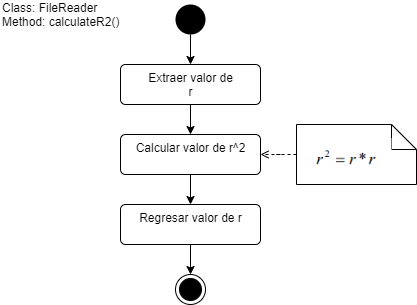

The diagram above was exported from draw.io. Its source (the exported page's mxGraphModel, read from the mxfile embedded in the PNG):
<mxGraphModel dx="868" dy="450" grid="1" gridSize="10" guides="1" tooltips="1" connect="1" arrows="1" fold="1" page="1" pageScale="1" pageWidth="827" pageHeight="1169" math="0" shadow="0">
  <root>
    <mxCell id="0" />
    <mxCell id="1" parent="0" />
    <mxCell id="JiTjGMz14Bc4oihjAsb7-10" style="edgeStyle=orthogonalEdgeStyle;rounded=0;orthogonalLoop=1;jettySize=auto;html=1;exitX=0.5;exitY=1;exitDx=0;exitDy=0;entryX=0.5;entryY=0;entryDx=0;entryDy=0;" edge="1" parent="1" source="JiTjGMz14Bc4oihjAsb7-1" target="JiTjGMz14Bc4oihjAsb7-2">
      <mxGeometry relative="1" as="geometry" />
    </mxCell>
    <mxCell id="JiTjGMz14Bc4oihjAsb7-1" value="" style="ellipse;fillColor=#000000;strokeColor=none;" vertex="1" parent="1">
      <mxGeometry x="399" y="40" width="30" height="30" as="geometry" />
    </mxCell>
    <mxCell id="JiTjGMz14Bc4oihjAsb7-11" style="edgeStyle=orthogonalEdgeStyle;rounded=0;orthogonalLoop=1;jettySize=auto;html=1;exitX=0.5;exitY=1;exitDx=0;exitDy=0;entryX=0.5;entryY=0;entryDx=0;entryDy=0;" edge="1" parent="1" source="JiTjGMz14Bc4oihjAsb7-2" target="JiTjGMz14Bc4oihjAsb7-3">
      <mxGeometry relative="1" as="geometry" />
    </mxCell>
    <mxCell id="JiTjGMz14Bc4oihjAsb7-2" value="Extraer valor de&lt;br&gt;r" style="html=1;align=center;verticalAlign=top;rounded=1;absoluteArcSize=1;arcSize=10;dashed=0;" vertex="1" parent="1">
      <mxGeometry x="344" y="100" width="140" height="40" as="geometry" />
    </mxCell>
    <mxCell id="JiTjGMz14Bc4oihjAsb7-12" style="edgeStyle=orthogonalEdgeStyle;rounded=0;orthogonalLoop=1;jettySize=auto;html=1;exitX=0.5;exitY=1;exitDx=0;exitDy=0;entryX=0.5;entryY=0;entryDx=0;entryDy=0;" edge="1" parent="1" source="JiTjGMz14Bc4oihjAsb7-3" target="JiTjGMz14Bc4oihjAsb7-4">
      <mxGeometry relative="1" as="geometry" />
    </mxCell>
    <mxCell id="JiTjGMz14Bc4oihjAsb7-3" value="Calcular valor de r^2" style="html=1;align=center;verticalAlign=top;rounded=1;absoluteArcSize=1;arcSize=10;dashed=0;" vertex="1" parent="1">
      <mxGeometry x="344" y="170" width="140" height="40" as="geometry" />
    </mxCell>
    <mxCell id="JiTjGMz14Bc4oihjAsb7-13" style="edgeStyle=orthogonalEdgeStyle;rounded=0;orthogonalLoop=1;jettySize=auto;html=1;" edge="1" parent="1" source="JiTjGMz14Bc4oihjAsb7-4" target="JiTjGMz14Bc4oihjAsb7-9">
      <mxGeometry relative="1" as="geometry" />
    </mxCell>
    <mxCell id="JiTjGMz14Bc4oihjAsb7-4" value="Regresar valor de r" style="html=1;align=center;verticalAlign=top;rounded=1;absoluteArcSize=1;arcSize=10;dashed=0;" vertex="1" parent="1">
      <mxGeometry x="344" y="240" width="140" height="40" as="geometry" />
    </mxCell>
    <mxCell id="JiTjGMz14Bc4oihjAsb7-7" value="" style="group" vertex="1" connectable="0" parent="1">
      <mxGeometry x="520" y="160" width="120" height="60" as="geometry" />
    </mxCell>
    <mxCell id="JiTjGMz14Bc4oihjAsb7-5" value="" style="shape=note2;boundedLbl=1;whiteSpace=wrap;html=1;size=25;verticalAlign=top;align=center;" vertex="1" parent="JiTjGMz14Bc4oihjAsb7-7">
      <mxGeometry width="120" height="60" as="geometry" />
    </mxCell>
    <mxCell id="JiTjGMz14Bc4oihjAsb7-6" value="" style="shape=image;verticalLabelPosition=bottom;labelBackgroundColor=#ffffff;verticalAlign=top;aspect=fixed;imageAspect=0;image=data:image/png,(base64 omitted: 1660 chars);" vertex="1" parent="JiTjGMz14Bc4oihjAsb7-7">
      <mxGeometry x="10" y="14.189999999999998" width="85.45" height="35.81" as="geometry" />
    </mxCell>
    <mxCell id="JiTjGMz14Bc4oihjAsb7-9" value="" style="ellipse;html=1;shape=endState;fillColor=#000000;strokeColor=#000000;" vertex="1" parent="1">
      <mxGeometry x="399" y="310" width="30" height="30" as="geometry" />
    </mxCell>
    <mxCell id="JiTjGMz14Bc4oihjAsb7-14" style="edgeStyle=orthogonalEdgeStyle;rounded=0;orthogonalLoop=1;jettySize=auto;html=1;dashed=1;endArrow=open;endFill=0;" edge="1" parent="1" source="JiTjGMz14Bc4oihjAsb7-5" target="JiTjGMz14Bc4oihjAsb7-3">
      <mxGeometry relative="1" as="geometry" />
    </mxCell>
    <mxCell id="JiTjGMz14Bc4oihjAsb7-15" value="Class: FileReader&lt;br&gt;&lt;div&gt;&lt;span&gt;Method: calculateR2()&lt;/span&gt;&lt;/div&gt;" style="text;html=1;strokeColor=none;fillColor=none;align=left;verticalAlign=middle;whiteSpace=wrap;rounded=0;" vertex="1" parent="1">
      <mxGeometry x="224" y="40" width="120" height="20" as="geometry" />
    </mxCell>
  </root>
</mxGraphModel>